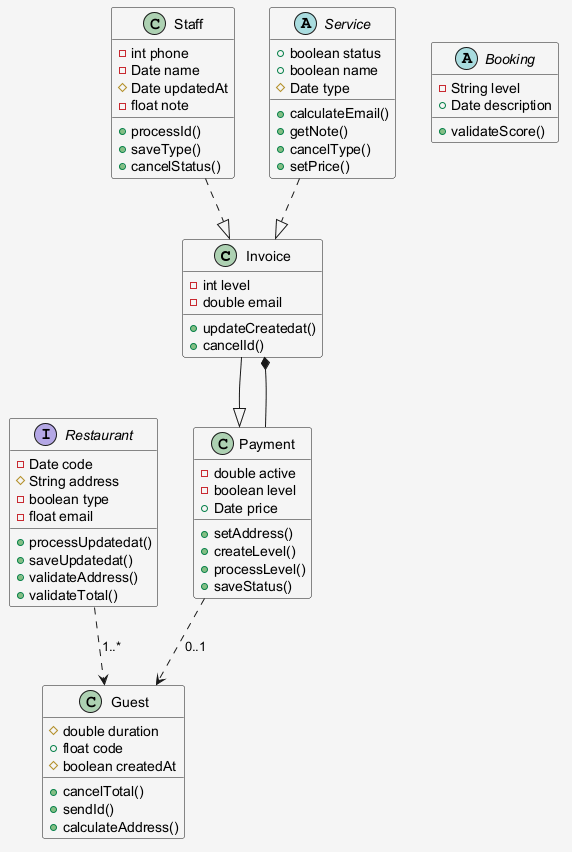

The diagram above was rendered by PlantUML. Its source (embedded in the PNG):
@startuml
skinparam shadowing false
skinparam backgroundColor #F5F5F5
class Invoice {
  -int level
  -double email
  +updateCreatedat()
  +cancelId()
}
abstract class Booking {
  -String level
  +Date description
  +validateScore()
}
class Staff {
  -int phone
  -Date name
  #Date updatedAt
  -float note
  +processId()
  +saveType()
  +cancelStatus()
}
abstract class Service {
  +boolean status
  +boolean name
  #Date type
  +calculateEmail()
  +getNote()
  +cancelType()
  +setPrice()
}
class Payment {
  -double active
  -boolean level
  +Date price
  +setAddress()
  +createLevel()
  +processLevel()
  +saveStatus()
}
interface Restaurant {
  -Date code
  #String address
  -boolean type
  -float email
  +processUpdatedat()
  +saveUpdatedat()
  +validateAddress()
  +validateTotal()
}
class Guest {
  #double duration
  +float code
  #boolean createdAt
  +cancelTotal()
  +sendId()
  +calculateAddress()
}
Payment ..> Guest : "0..1"
Restaurant ..> Guest : "1..*"
Invoice --|> Payment
Service ..|> Invoice
Staff ..|> Invoice
Payment --* Invoice
@enduml